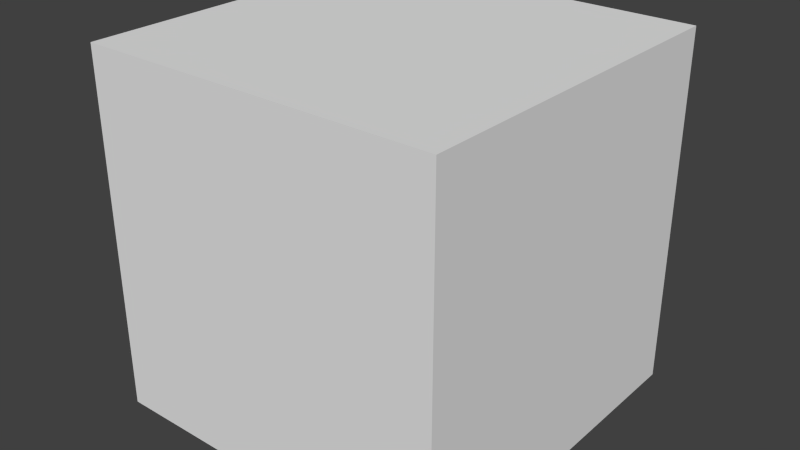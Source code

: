 # Source: SkyBox_Day.blend  (saved by Blender 2.62.0; exported with 4.5.12 LTS)
import bpy
from mathutils import Matrix  # noqa: F401  (used for matrix-valued properties, if any)

bpy.ops.wm.read_factory_settings(use_empty=True)
scene = bpy.context.scene
scene.name = 'Scene'

# ---- collections
col_collection_1 = bpy.data.collections.new('Collection 1'); scene.collection.children.link(col_collection_1)

# ---- materials (node trees are filled in below, after node groups)
mat_sky = bpy.data.materials.new('Sky')
mat_sky.alpha_threshold = 0.0
mat_sky.use_transparent_shadow = False
mat_sky.preview_render_type = 'FLAT'
mat_sky.roughness = 0.5
mat_sky.line_color = (0.0, 0.0, 0.0, 1.0)

# ---- material node trees

# ---- world
world_world = bpy.data.worlds.new('World'); scene.world = world_world
world_world.color = (0.05088, 0.05088, 0.05088)
world_world.use_sun_shadow = False
world_world.sun_shadow_jitter_overblur = 0.0
world_world.cycles.sampling_method = 'MANUAL'
world_world.cycles.sample_map_resolution = 256

# ---- meshes
me_cube = bpy.data.meshes.new('Cube')
me_cube.from_pydata([(1.0, 1.0, -1.0), (1.0, -1.0, -1.0), (-1.0, -1.0, -1.0), (-1.0, 1.0, -1.0), (1.0, 1.0, 1.0), (1.0, -1.0, 1.0), (-1.0, -1.0, 1.0), (-1.0, 1.0, 1.0)], [], [(4, 0, 3), (4, 3, 7), (2, 6, 7), (2, 7, 3), (1, 5, 2), (5, 6, 2), (0, 4, 1), (4, 5, 1), (4, 7, 5), (7, 6, 5), (0, 1, 2), (0, 2, 3)])
_uv = me_cube.uv_layers.new(name='UVMap')
_uv.uv.foreach_set('vector', [1.0, 0.3333, 1.0, 0.6653, 0.75, 0.6653, 1.0, 0.3333, 0.75, 0.6653, 0.75, 0.3333, 0.499, 0.6653, 0.5, 0.3333, 0.75, 0.3333, 0.499, 0.6653, 0.75, 0.3333, 0.75, 0.6653, 0.2512, 0.6653, 0.25, 0.3333, 0.499, 0.6653, 0.25, 0.3333, 0.5, 0.3333, 0.499, 0.6653, 0.0, 0.6653, 1.788e-07, 0.3333, 0.2512, 0.6653, 1.788e-07, 0.3333, 0.25, 0.3333, 0.2512, 0.6653, 0.25, -5.96e-08, 0.5, 8.345e-07, 0.25, 0.3333, 0.5, 8.345e-07, 0.5, 0.3333, 0.25, 0.3333, 0.2512, 0.9995, 0.2512, 0.6653, 0.499, 0.6653, 0.2512, 0.9995, 0.499, 0.6653, 0.499, 0.9995])
me_cube.materials.append(mat_sky)
me_cube.use_remesh_preserve_volume = False
me_cube.use_remesh_preserve_attributes = False
me_cube.use_mirror_vertex_groups = False
me_cube.update()

# ---- objects
ob_sky = bpy.data.objects.new('Sky', me_cube)

# ---- transforms, parenting, visibility, modifiers, constraints
ob_sky.location = (0.0, 0.0, 0.0)
ob_sky.rotation_euler = (0.0, 3.142, 0.0)
ob_sky.scale = (10.0, 10.0, 10.0)
ob_sky.lock_rotations_4d = False
ob_sky.empty_display_type = 'ARROWS'
ob_sky.lineart.crease_threshold = 0.0

# ---- collection membership
col_collection_1.objects.link(ob_sky)

# ---- scene / render settings (as saved in the file)
scene.frame_start = 1; scene.frame_end = 250; scene.frame_set(1)
scene.render.engine = 'BLENDER_EEVEE_NEXT'
scene.render.image_settings.color_mode = 'RGB'
scene.render.image_settings.compression = 90
scene.render.resolution_percentage = 50
scene.render.dither_intensity = 0.0
scene.render.bake_margin = 2
scene.render.bake_bias = 0.0
scene.cycles.use_denoising = False
scene.cycles.samples = 10
scene.cycles.sampling_pattern = 'TABULATED_SOBOL'
scene.cycles.light_sampling_threshold = 0.0
scene.cycles.use_adaptive_sampling = False
scene.cycles.use_light_tree = False
scene.cycles.blur_glossy = 0.0
scene.cycles.volume_bounces = 1
scene.cycles.pixel_filter_type = 'GAUSSIAN'
scene.cycles.sample_clamp_indirect = 0.0
scene.view_settings.view_transform = 'Standard'
bpy.context.view_layer.update()

# ---- added for rendering (the .blend has no active camera and no usable light): camera, sun
cam_auto = bpy.data.cameras.new('AutoCamera')
cam_auto.lens = 50.0
cam_auto.sensor_width = 36.0
cam_auto.clip_end = 1000.0
ob_auto_camera = bpy.data.objects.new('AutoCamera', cam_auto)
scene.collection.objects.link(ob_auto_camera)
ob_auto_camera.location = (32.0508, -38.4609, 25.6406)
ob_auto_camera.rotation_euler = (1.09748, -7.21219e-08, 0.694738)
scene.camera = ob_auto_camera
light_auto_sun = bpy.data.lights.new('AutoSun', 'SUN')
light_auto_sun.energy = 3.0
light_auto_sun.angle = 0.0523599
ob_auto_sun = bpy.data.objects.new('AutoSun', light_auto_sun)
scene.collection.objects.link(ob_auto_sun)
ob_auto_sun.rotation_euler = (0.872665, 0.174533, 0.523599)
bpy.context.view_layer.update()
